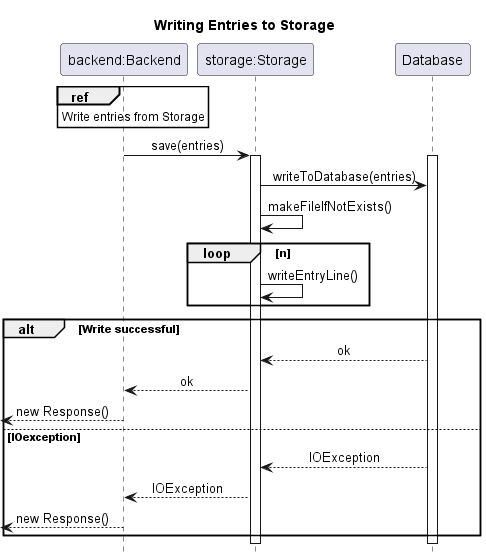

The diagram above was rendered by PlantUML. Its source (embedded in the PNG):
@startuml
!include ../../Style.puml

' autonumber
title Writing Entries to Storage

participant "backend:Backend" as Backend
participant "storage:Storage" as Storage
participant "Database" as Database

ref over Backend
Write entries from Storage
end ref

Backend -> Storage: save(entries)
activate Storage
activate Database
Storage -> Database: writeToDatabase(entries)
Storage -> Storage: makeFileIfNotExists()
loop n
    Storage -> Storage: writeEntryLine()
end
alt Write successful
    Database --> Storage: ok
    Backend <-- Storage: ok
    <-- Backend: new Response()
else IOexception
    Database --> Storage: IOException
    Backend <-- Storage: IOException
    <-- Backend: new Response()
end


@enduml